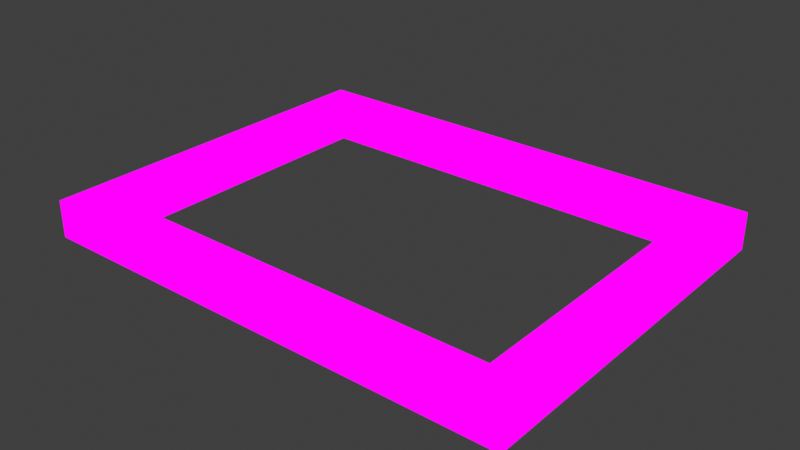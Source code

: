 # Source: Hangar1dec2020HoleStructure.blend  (saved by Blender 2.82.7; exported with 4.5.12 LTS)
import bpy
from mathutils import Matrix  # noqa: F401  (used for matrix-valued properties, if any)

bpy.ops.wm.read_factory_settings(use_empty=True)
scene = bpy.context.scene
scene.name = 'Scene'

# ---- collections
col_collection = bpy.data.collections.new('Collection'); scene.collection.children.link(col_collection)

# ---- images (referenced by path relative to the original .blend; pixels are not part of the script)
import os
ASSET_DIR = os.environ.get("B2B_ASSET_DIR", "")  # directory of the original .blend (textures are referenced by path, not embedded)
HERE = os.path.dirname(os.path.abspath(__file__))  # packed textures are extracted next to this script under _unpacked/

def load_image(name, relpath, width, height, colorspace="sRGB"):
    """Load a texture the original file referenced (path relative to the .blend, or extracted next to this script)."""
    p = next((c for c in (os.path.join(HERE, relpath), os.path.join(ASSET_DIR, relpath)) if relpath and os.path.exists(c)), "")
    if p:
        img = bpy.data.images.load(p, check_existing=True)
        img.name = name
    else:  # same state as the original file: an image datablock whose file is absent (Cycles renders it pink)
        img = bpy.data.images.new(name, width, height)
        img.source = "FILE"
        img.filepath = "//" + (relpath or name)
    img.colorspace_settings.name = colorspace
    return img
img_hangarstructure_png_004 = load_image('HangarStructure.png.004', 'HangarStructure.png', 1024, 1024, 'sRGB')

# ---- materials (node trees are filled in below, after node groups)
mat_hangarstructure = bpy.data.materials.new('HangarStructure')
mat_hangarstructure.use_transparent_shadow = False

# ---- material node trees
mat_hangarstructure.use_nodes = True; mat_hangarstructure.node_tree.nodes.clear()
_N = mat_hangarstructure.node_tree.nodes; _L = mat_hangarstructure.node_tree.links
n0 = _N.new('ShaderNodeOutputMaterial'); n0.name = 'Material Output'; n0.location = (400, 0)
n1 = _N.new('ShaderNodeLightPath'); n1.name = 'Light Path'; n1.location = (0, 250)
n2 = _N.new('ShaderNodeBsdfTransparent'); n2.name = 'Transparent BSDF'; n2.location = (-200, -100)
n3 = _N.new('ShaderNodeEmission'); n3.name = 'Emission'; n3.location = (-200, -200)
n4 = _N.new('ShaderNodeMixShader'); n4.name = 'Mix Shader'; n4.location = (200, 0)
n5 = _N.new('ShaderNodeMixShader'); n5.name = 'Mix Shader.001'; n5.location = (0, -100)
n6 = _N.new('ShaderNodeTexImage'); n6.name = 'Image Texture'; n6.location = (-500, 100)
n6.image = img_hangarstructure_png_004
n6.interpolation = 'Closest'
_L.new(n6.outputs[0], n3.inputs[0])
_L.new(n6.outputs[1], n5.inputs[0])
_L.new(n2.outputs[0], n5.inputs[1])
_L.new(n2.outputs[0], n4.inputs[1])
_L.new(n3.outputs[0], n5.inputs[2])
_L.new(n5.outputs[0], n4.inputs[2])
_L.new(n1.outputs[0], n4.inputs[0])
_L.new(n4.outputs[0], n0.inputs[0])
n0.is_active_output = True

# ---- world
world_world = bpy.data.worlds.new('World'); scene.world = world_world
world_world.use_nodes = True; world_world.node_tree.nodes.clear()
_N = world_world.node_tree.nodes; _L = world_world.node_tree.links
n0 = _N.new('ShaderNodeOutputWorld'); n0.name = 'World Output'; n0.location = (300, 300)
n1 = _N.new('ShaderNodeBackground'); n1.name = 'Background'; n1.location = (10, 300)
n1.inputs[0].default_value = (0.05088, 0.05088, 0.05088, 1.0)
_L.new(n1.outputs[0], n0.inputs[0])
n0.is_active_output = True
world_world.color = (0.05088, 0.05088, 0.05088)
world_world.use_sun_shadow = False
world_world.sun_shadow_jitter_overblur = 0.0

# ---- meshes
me_cube_003 = bpy.data.meshes.new('Cube.003')
me_cube_003.from_pydata([(1.747, 5.542, 0.273), (0.7468, 5.542, -0.227), (1.247, 5.542, -0.227), (2.247, 5.042, 0.273), (0.2468, 5.542, -0.227), (2.247, 5.542, -0.227), (3.247, 5.042, 0.273), (2.747, 5.042, 0.273), (2.747, 5.542, -0.227), (2.247, 5.542, 0.273), (3.247, 5.542, -0.227), (4.247, 5.542, 0.273), (3.747, 5.542, 0.273), (3.747, 5.542, -0.227), (4.247, 5.542, -0.227), (-0.2532, 5.542, 0.273), (0.2468, 5.542, 0.273), (-0.7532, 5.542, -0.227), (1.747, 5.542, -0.227), (-1.753, 5.542, -0.227), (-2.253, 5.542, -0.227), (-1.253, 5.542, -0.227), (-2.253, 4.542, -0.227), (-1.753, 4.542, 0.273), (-2.253, 5.042, 0.273), (-2.253, 5.042, -0.227), (-2.253, 4.542, 0.273), (-0.2532, 5.542, -0.227), (-2.253, 3.042, -0.227), (-1.753, 3.042, 0.273), (-2.253, 4.042, -0.227), (0.7468, 5.042, -0.227), (-2.253, 3.542, -0.227), (-2.253, 2.542, 0.273), (-1.753, 1.542, -0.227), (-2.253, 1.042, -0.227), (-2.253, 2.542, -0.227), (-1.753, 5.042, 0.273), (-2.253, 1.542, 0.273), (-2.253, 1.542, -0.227), (-0.7532, 0.5423, -0.227), (-2.253, 1.042, 0.273), (-2.253, 3.542, 0.273), (-1.753, 0.5423, -0.227), (-2.253, 0.5423, -0.227), (-2.253, 2.042, -0.227), (-2.253, 0.5423, 0.273), (-1.253, 1.042, 0.273), (2.747, 1.042, 0.273), (4.247, 0.5423, -0.227), (-0.2532, 0.5423, -0.227), (0.2468, 0.5423, -0.227), (1.747, 0.5423, 0.273), (0.7468, 0.5423, -0.227), (-0.2532, 0.5423, 0.273), (1.247, 0.5423, -0.227), (0.2468, 0.5423, 0.273), (2.747, 0.5423, -0.227), (3.247, 1.042, 0.273), (2.247, 0.5423, -0.227), (3.747, 2.542, -0.227), (2.747, 0.5423, 0.273), (2.247, 0.5423, 0.273), (1.247, 1.042, 0.273), (3.747, 0.5423, -0.227), (3.247, 1.042, -0.227), (3.247, 0.5423, -0.227), (-1.253, 0.5423, -0.227), (4.247, 1.542, -0.227), (4.247, 3.542, -0.227), (4.247, 2.042, -0.227), (4.247, 2.042, 0.273), (0.7468, 1.042, 0.273), (4.247, 1.542, 0.273), (3.747, 4.542, 0.273), (4.247, 2.542, -0.227), (4.247, 3.042, 0.273), (3.747, 2.042, -0.227), (4.247, 4.042, -0.227), (3.747, 4.542, -0.227), (4.247, 4.042, 0.273), (3.747, 1.042, 0.273), (1.747, 0.5423, -0.227), (2.247, 1.042, -0.227), (4.247, 1.042, 0.273), (4.247, 5.042, 0.273), (2.747, 5.542, 0.273), (4.247, 0.5423, 0.273), (3.747, 0.5423, 0.273), (4.247, 4.542, 0.273), (4.247, 2.542, 0.273), (4.247, 3.542, 0.273), (3.747, 2.042, 0.273), (3.747, 3.542, 0.273), (3.747, 3.042, 0.273), (3.747, 1.542, -0.227), (3.747, 1.042, -0.227), (3.747, 3.542, -0.227), (3.247, 5.542, 0.273), (1.247, 5.542, 0.273), (-1.753, 5.542, 0.273), (3.247, 5.042, -0.227), (0.7468, 5.542, 0.273), (2.247, 5.042, -0.227), (0.7468, 5.042, 0.273), (-1.253, 5.542, 0.273), (-0.7532, 5.542, 0.273), (-0.2532, 5.042, -0.227), (-2.253, 5.542, 0.273), (-1.253, 5.042, 0.273), (-1.753, 4.042, 0.273), (1.247, 5.042, -0.227), (-1.253, 0.5423, 0.273), (-2.253, 3.042, 0.273), (-2.253, 2.042, 0.273), (-0.7532, 0.5423, 0.273), (-1.753, 3.042, -0.227), (-1.753, 5.042, -0.227), (-1.753, 4.042, -0.227), (-2.253, 4.042, 0.273), (-1.753, 0.5423, 0.273), (-1.753, 2.042, -0.227), (-1.753, 2.542, -0.227), (1.247, 0.5423, 0.273), (0.7468, 0.5423, 0.273), (0.2468, 1.042, 0.273), (-1.253, 1.042, -0.227), (1.747, 5.042, -0.227), (-0.2532, 1.042, -0.227), (3.247, 0.5423, 0.273), (2.747, 1.042, -0.227), (1.747, 1.042, -0.227), (0.7468, 1.042, -0.227), (2.247, 1.042, 0.273), (1.747, 1.042, 0.273), (1.247, 1.042, -0.227), (-0.7532, 1.042, -0.227), (-1.753, 4.542, -0.227), (-0.2532, 1.042, 0.273), (-0.7532, 1.042, 0.273), (-1.753, 1.042, -0.227), (-1.753, 1.042, 0.273), (-1.753, 1.542, 0.273), (-1.753, 2.042, 0.273), (-1.753, 2.542, 0.273), (-1.753, 3.542, -0.227), (-1.753, 3.542, 0.273), (0.2468, 5.042, -0.227), (-0.7532, 5.042, -0.227), (-1.253, 5.042, -0.227), (3.747, 5.042, -0.227), (-0.7532, 5.042, 0.273), (-0.2532, 5.042, 0.273), (0.2468, 5.042, 0.273), (1.247, 5.042, 0.273), (1.747, 5.042, 0.273), (2.747, 5.042, -0.227), (4.247, 5.042, -0.227), (3.747, 5.042, 0.273), (0.2468, 1.042, -0.227), (3.747, 4.042, 0.273), (3.747, 3.042, -0.227), (3.747, 2.542, 0.273), (3.747, 1.542, 0.273), (4.247, 4.542, -0.227), (4.247, 3.042, -0.227), (4.247, 1.042, -0.227), (3.747, 4.042, -0.227)], [], [(18, 2, 99, 0), (5, 18, 0, 9), (8, 5, 9, 86), (10, 8, 86, 98), (13, 10, 98, 12), (14, 13, 12, 11), (2, 1, 102, 99), (1, 4, 16, 102), (4, 27, 15, 16), (27, 17, 106, 15), (17, 21, 105, 106), (21, 19, 100, 105), (19, 20, 108, 100), (20, 25, 24, 108), (25, 22, 26, 24), (22, 30, 119, 26), (30, 32, 42, 119), (32, 28, 113, 42), (28, 36, 33, 113), (36, 45, 114, 33), (45, 39, 38, 114), (39, 35, 41, 38), (35, 44, 46, 41), (44, 43, 120, 46), (43, 67, 112, 120), (67, 40, 115, 112), (40, 50, 54, 115), (50, 51, 56, 54), (51, 53, 124, 56), (53, 55, 123, 124), (55, 82, 52, 123), (82, 59, 62, 52), (59, 57, 61, 62), (57, 66, 129, 61), (66, 64, 88, 129), (64, 49, 87, 88), (49, 166, 84, 87), (166, 68, 73, 84), (68, 70, 71, 73), (70, 75, 90, 71), (75, 165, 76, 90), (165, 69, 91, 76), (69, 78, 80, 91), (78, 164, 89, 80), (164, 157, 85, 89), (157, 14, 11, 85), (84, 73, 163, 81), (73, 71, 92, 163), (87, 84, 81, 88), (90, 76, 94, 162), (76, 91, 93, 94), (71, 90, 162, 92), (91, 80, 160, 93), (80, 89, 74, 160), (89, 85, 158, 74), (85, 11, 12, 158), (12, 98, 6, 158), (98, 86, 7, 6), (86, 9, 3, 7), (9, 0, 155, 3), (0, 99, 154, 155), (99, 102, 104, 154), (102, 16, 153, 104), (16, 15, 152, 153), (15, 106, 151, 152), (106, 105, 109, 151), (105, 100, 37, 109), (108, 24, 37, 100), (24, 26, 23, 37), (38, 41, 141, 142), (41, 46, 120, 141), (33, 114, 143, 144), (114, 38, 142, 143), (42, 113, 29, 146), (113, 33, 144, 29), (26, 119, 110, 23), (119, 42, 146, 110), (120, 112, 47, 141), (112, 115, 139, 47), (115, 54, 138, 139), (54, 56, 125, 138), (56, 124, 72, 125), (124, 123, 63, 72), (123, 52, 134, 63), (52, 62, 133, 134), (62, 61, 48, 133), (61, 129, 58, 48), (129, 88, 81, 58), (96, 65, 58, 81), (65, 130, 48, 58), (130, 83, 133, 48), (83, 131, 134, 133), (131, 135, 63, 134), (135, 132, 72, 63), (132, 159, 125, 72), (159, 128, 138, 125), (128, 136, 139, 138), (136, 126, 47, 139), (126, 140, 141, 47), (140, 34, 142, 141), (34, 121, 143, 142), (121, 122, 144, 143), (122, 116, 29, 144), (116, 145, 146, 29), (145, 118, 110, 146), (118, 137, 23, 110), (137, 117, 37, 23), (117, 149, 109, 37), (149, 148, 151, 109), (148, 107, 152, 151), (107, 147, 153, 152), (147, 31, 104, 153), (31, 111, 154, 104), (111, 127, 155, 154), (127, 103, 3, 155), (103, 156, 7, 3), (156, 101, 6, 7), (101, 150, 158, 6), (150, 79, 74, 158), (79, 167, 160, 74), (167, 97, 93, 160), (97, 161, 94, 93), (161, 60, 162, 94), (60, 77, 92, 162), (77, 95, 163, 92), (95, 96, 81, 163), (165, 75, 60, 161), (75, 70, 77, 60), (78, 69, 97, 167), (69, 165, 161, 97), (157, 164, 79, 150), (164, 78, 167, 79), (14, 157, 150, 13), (70, 68, 95, 77), (68, 166, 96, 95), (166, 49, 64, 96), (130, 65, 66, 57), (65, 96, 64, 66), (131, 83, 59, 82), (83, 130, 57, 59), (132, 135, 55, 53), (135, 131, 82, 55), (128, 159, 51, 50), (159, 132, 53, 51), (126, 136, 40, 67), (136, 128, 50, 40), (140, 126, 67, 43), (34, 140, 35, 39), (140, 43, 44, 35), (122, 121, 45, 36), (121, 34, 39, 45), (145, 116, 28, 32), (116, 122, 36, 28), (137, 118, 30, 22), (118, 145, 32, 30), (117, 137, 22, 25), (149, 117, 19, 21), (117, 25, 20, 19), (107, 148, 17, 27), (148, 149, 21, 17), (31, 147, 4, 1), (147, 107, 27, 4), (127, 111, 2, 18), (111, 31, 1, 2), (103, 127, 18, 5), (101, 156, 8, 10), (156, 103, 5, 8), (150, 101, 10, 13)])
_uv = me_cube_003.uv_layers.new(name='UVMap')
_uv.uv.foreach_set('vector', [0.9167, 0.3489, 0.9444, 0.3489, 0.9444, 0.3953, 0.9167, 0.3953, 0.8889, 0.3489, 0.9166, 0.3489, 0.9166, 0.3953, 0.8889, 0.3953, 0.9167, 0.3489, 0.9444, 0.3489, 0.9444, 0.3953, 0.9167, 0.3953, 0.8889, 0.3489, 0.9166, 0.3489, 0.9166, 0.3953, 0.8889, 0.3953, 0.9167, 0.3489, 0.9444, 0.3489, 0.9444, 0.3953, 0.9167, 0.3953, 0.8889, 0.3489, 0.9166, 0.3489, 0.9166, 0.3953, 0.8889, 0.3953, 0.8889, 0.3489, 0.9166, 0.3489, 0.9166, 0.3953, 0.8889, 0.3953, 0.9167, 0.3489, 0.9444, 0.3489, 0.9444, 0.3953, 0.9167, 0.3953, 0.8889, 0.3489, 0.9166, 0.3489, 0.9166, 0.3953, 0.8889, 0.3953, 0.9167, 0.3489, 0.9444, 0.3489, 0.9444, 0.3953, 0.9167, 0.3953, 0.8889, 0.3489, 0.9166, 0.3489, 0.9166, 0.3953, 0.8889, 0.3953, 0.8889, 0.3489, 0.9166, 0.3489, 0.9166, 0.3953, 0.8889, 0.3953, 0.9167, 0.3489, 0.9444, 0.3489, 0.9444, 0.3953, 0.9167, 0.3953, 0.8889, 0.3489, 0.9166, 0.3489, 0.9166, 0.3953, 0.8889, 0.3953, 0.9167, 0.3489, 0.9444, 0.3489, 0.9444, 0.3953, 0.9167, 0.3953, 0.8889, 0.3489, 0.9166, 0.3489, 0.9166, 0.3953, 0.8889, 0.3953, 0.9167, 0.3489, 0.9444, 0.3489, 0.9444, 0.3953, 0.9167, 0.3953, 0.8889, 0.3489, 0.9166, 0.3489, 0.9166, 0.3953, 0.8889, 0.3953, 0.9167, 0.3489, 0.9444, 0.3489, 0.9444, 0.3953, 0.9167, 0.3953, 0.8889, 0.3489, 0.9166, 0.3489, 0.9166, 0.3953, 0.8889, 0.3953, 0.8889, 0.3489, 0.9166, 0.3489, 0.9166, 0.3953, 0.8889, 0.3953, 0.8889, 0.3489, 0.9166, 0.3489, 0.9166, 0.3953, 0.8889, 0.3953, 0.9167, 0.3489, 0.9444, 0.3489, 0.9444, 0.3953, 0.9167, 0.3953, 0.8889, 0.3489, 0.9166, 0.3489, 0.9166, 0.3953, 0.8889, 0.3953, 0.9167, 0.3489, 0.9444, 0.3489, 0.9444, 0.3953, 0.9167, 0.3953, 0.8889, 0.3489, 0.9166, 0.3489, 0.9166, 0.3953, 0.8889, 0.3953, 0.9167, 0.3489, 0.9444, 0.3489, 0.9444, 0.3953, 0.9167, 0.3953, 0.8889, 0.3489, 0.9166, 0.3489, 0.9166, 0.3953, 0.8889, 0.3953, 0.9167, 0.3489, 0.9444, 0.3489, 0.9444, 0.3953, 0.9167, 0.3953, 0.8889, 0.3489, 0.9166, 0.3489, 0.9166, 0.3953, 0.8889, 0.3953, 0.9167, 0.3489, 0.9444, 0.3489, 0.9444, 0.3953, 0.9167, 0.3953, 0.8889, 0.3489, 0.9166, 0.3489, 0.9166, 0.3953, 0.8889, 0.3953, 0.9167, 0.3489, 0.9444, 0.3489, 0.9444, 0.3953, 0.9167, 0.3953, 0.8889, 0.3489, 0.9166, 0.3489, 0.9166, 0.3953, 0.8889, 0.3953, 0.8889, 0.3489, 0.9166, 0.3489, 0.9166, 0.3953, 0.8889, 0.3953, 0.9167, 0.3489, 0.9444, 0.3489, 0.9444, 0.3953, 0.9167, 0.3953, 0.8889, 0.3489, 0.9166, 0.3489, 0.9166, 0.3953, 0.8889, 0.3953, 0.9167, 0.3489, 0.9444, 0.3489, 0.9444, 0.3953, 0.9167, 0.3953, 0.8889, 0.3489, 0.9166, 0.3489, 0.9166, 0.3953, 0.8889, 0.3953, 0.9167, 0.3489, 0.9444, 0.3489, 0.9444, 0.3953, 0.9167, 0.3953, 0.8889, 0.3489, 0.9166, 0.3489, 0.9166, 0.3953, 0.8889, 0.3953, 0.9167, 0.3489, 0.9444, 0.3489, 0.9444, 0.3953, 0.9167, 0.3953, 0.8889, 0.3489, 0.9166, 0.3489, 0.9166, 0.3953, 0.8889, 0.3953, 0.9167, 0.3489, 0.9444, 0.3489, 0.9444, 0.3953, 0.9167, 0.3953, 0.8889, 0.3489, 0.9166, 0.3489, 0.9166, 0.3953, 0.8889, 0.3953, 0.9167, 0.3489, 0.9444, 0.3489, 0.9444, 0.3953, 0.9167, 0.3953, 0.9167, 0.3489, 0.9444, 0.3489, 0.9444, 0.3953, 0.9167, 0.3953, 0.9167, 0.3489, 0.9444, 0.3489, 0.9444, 0.3953, 0.9167, 0.3953, 0.8889, 0.3489, 0.9166, 0.3489, 0.9166, 0.3953, 0.8889, 0.3953, 0.8889, 0.3489, 0.9166, 0.3489, 0.9166, 0.3953, 0.8889, 0.3953, 0.8889, 0.3489, 0.9166, 0.3489, 0.9166, 0.3953, 0.8889, 0.3953, 0.8889, 0.3489, 0.9166, 0.3489, 0.9166, 0.3953, 0.8889, 0.3953, 0.9167, 0.3489, 0.9444, 0.3489, 0.9444, 0.3953, 0.9167, 0.3953, 0.8889, 0.3489, 0.9166, 0.3489, 0.9166, 0.3953, 0.8889, 0.3953, 0.8889, 0.3489, 0.9166, 0.3489, 0.9166, 0.3953, 0.8889, 0.3953, 0.9167, 0.3489, 0.9444, 0.3489, 0.9444, 0.3953, 0.9167, 0.3953, 0.8889, 0.3489, 0.9166, 0.3489, 0.9166, 0.3953, 0.8889, 0.3953, 0.9167, 0.3489, 0.9444, 0.3489, 0.9444, 0.3953, 0.9167, 0.3953, 0.8889, 0.3489, 0.9166, 0.3489, 0.9166, 0.3953, 0.8889, 0.3953, 0.9167, 0.3489, 0.9444, 0.3489, 0.9444, 0.3953, 0.9167, 0.3953, 0.8889, 0.3489, 0.9166, 0.3489, 0.9166, 0.3953, 0.8889, 0.3953, 0.9167, 0.3489, 0.9444, 0.3489, 0.9444, 0.3953, 0.9167, 0.3953, 0.8889, 0.3489, 0.9166, 0.3489, 0.9166, 0.3953, 0.8889, 0.3953, 0.9167, 0.3489, 0.9444, 0.3489, 0.9444, 0.3953, 0.9167, 0.3953, 0.8889, 0.3489, 0.9166, 0.3489, 0.9166, 0.3953, 0.8889, 0.3953, 0.8889, 0.3489, 0.9166, 0.3489, 0.9166, 0.3953, 0.8889, 0.3953, 0.9167, 0.3489, 0.9444, 0.3489, 0.9444, 0.3953, 0.9167, 0.3953, 0.8889, 0.3489, 0.9166, 0.3489, 0.9166, 0.3953, 0.8889, 0.3953, 0.9167, 0.3489, 0.9444, 0.3489, 0.9444, 0.3953, 0.9167, 0.3953, 0.8889, 0.3489, 0.9166, 0.3489, 0.9166, 0.3953, 0.8889, 0.3953, 0.9167, 0.3489, 0.9444, 0.3489, 0.9444, 0.3953, 0.9167, 0.3953, 0.8889, 0.3489, 0.9166, 0.3489, 0.9166, 0.3953, 0.8889, 0.3953, 0.9167, 0.3489, 0.9444, 0.3489, 0.9444, 0.3953, 0.9167, 0.3953, 0.8889, 0.3489, 0.9166, 0.3489, 0.9166, 0.3953, 0.8889, 0.3953, 0.9167, 0.3489, 0.9444, 0.3489, 0.9444, 0.3953, 0.9167, 0.3953, 0.8889, 0.3489, 0.9166, 0.3489, 0.9166, 0.3953, 0.8889, 0.3953, 0.9167, 0.3489, 0.9444, 0.3489, 0.9444, 0.3953, 0.9167, 0.3953, 0.8889, 0.3489, 0.9166, 0.3489, 0.9166, 0.3953, 0.8889, 0.3953, 0.9167, 0.3489, 0.9444, 0.3489, 0.9444, 0.3953, 0.9167, 0.3953, 0.8889, 0.3489, 0.9166, 0.3489, 0.9166, 0.3953, 0.8889, 0.3953, 0.9167, 0.3489, 0.9444, 0.3489, 0.9444, 0.3953, 0.9167, 0.3953, 0.8889, 0.3489, 0.9166, 0.3489, 0.9166, 0.3953, 0.8889, 0.3953, 0.9167, 0.3489, 0.9444, 0.3489, 0.9444, 0.3953, 0.9167, 0.3953, 0.8889, 0.3489, 0.9166, 0.3489, 0.9166, 0.3953, 0.8889, 0.3953, 0.9167, 0.3489, 0.9444, 0.3489, 0.9444, 0.3953, 0.9167, 0.3953, 0.8889, 0.3489, 0.9166, 0.3489, 0.9166, 0.3953, 0.8889, 0.3953, 0.8889, 0.3489, 0.9166, 0.3489, 0.9166, 0.3953, 0.8889, 0.3953, 0.9167, 0.3489, 0.9444, 0.3489, 0.9444, 0.3953, 0.9167, 0.3953, 0.8889, 0.3489, 0.9166, 0.3489, 0.9166, 0.3953, 0.8889, 0.3953, 0.9167, 0.3489, 0.9444, 0.3489, 0.9444, 0.3953, 0.9167, 0.3953, 0.8889, 0.3489, 0.9166, 0.3489, 0.9166, 0.3953, 0.8889, 0.3953, 0.9167, 0.3489, 0.9444, 0.3489, 0.9444, 0.3953, 0.9167, 0.3953, 0.8889, 0.3489, 0.9166, 0.3489, 0.9166, 0.3953, 0.8889, 0.3953, 0.9167, 0.3489, 0.9444, 0.3489, 0.9444, 0.3953, 0.9167, 0.3953, 0.8889, 0.3489, 0.9166, 0.3489, 0.9166, 0.3953, 0.8889, 0.3953, 0.9167, 0.3489, 0.9444, 0.3489, 0.9444, 0.3953, 0.9167, 0.3953, 0.8889, 0.3489, 0.9166, 0.3489, 0.9166, 0.3953, 0.8889, 0.3953, 0.8889, 0.3489, 0.9166, 0.3489, 0.9166, 0.3953, 0.8889, 0.3953, 0.9167, 0.3489, 0.9444, 0.3489, 0.9444, 0.3953, 0.9167, 0.3953, 0.8889, 0.3489, 0.9166, 0.3489, 0.9166, 0.3953, 0.8889, 0.3953, 0.9167, 0.3489, 0.9444, 0.3489, 0.9444, 0.3953, 0.9167, 0.3953, 0.8889, 0.3489, 0.9166, 0.3489, 0.9166, 0.3953, 0.8889, 0.3953, 0.9167, 0.3489, 0.9444, 0.3489, 0.9444, 0.3953, 0.9167, 0.3953, 0.8889, 0.3489, 0.9166, 0.3489, 0.9166, 0.3953, 0.8889, 0.3953, 0.9167, 0.3489, 0.9444, 0.3489, 0.9444, 0.3953, 0.9167, 0.3953, 0.8889, 0.3489, 0.9166, 0.3489, 0.9166, 0.3953, 0.8889, 0.3953, 0.9167, 0.3489, 0.9444, 0.3489, 0.9444, 0.3953, 0.9167, 0.3953, 0.8889, 0.3489, 0.9166, 0.3489, 0.9166, 0.3953, 0.8889, 0.3953, 0.9167, 0.3489, 0.9444, 0.3489, 0.9444, 0.3953, 0.9167, 0.3953, 0.8889, 0.3489, 0.9166, 0.3489, 0.9166, 0.3953, 0.8889, 0.3953, 0.9167, 0.3489, 0.9444, 0.3489, 0.9444, 0.3953, 0.9167, 0.3953, 0.8889, 0.3489, 0.9166, 0.3489, 0.9166, 0.3953, 0.8889, 0.3953, 0.9167, 0.3489, 0.9444, 0.3489, 0.9444, 0.3953, 0.9167, 0.3953, 0.8889, 0.3489, 0.9166, 0.3489, 0.9166, 0.3953, 0.8889, 0.3953, 0.9167, 0.3489, 0.9444, 0.3489, 0.9444, 0.3953, 0.9167, 0.3953, 0.8889, 0.3489, 0.9166, 0.3489, 0.9166, 0.3953, 0.8889, 0.3953, 0.8889, 0.3489, 0.9166, 0.3489, 0.9166, 0.3953, 0.8889, 0.3953, 0.9167, 0.3489, 0.9444, 0.3489, 0.9444, 0.3953, 0.9167, 0.3953, 0.8889, 0.3489, 0.9166, 0.3489, 0.9166, 0.3953, 0.8889, 0.3953, 0.9167, 0.3489, 0.9444, 0.3489, 0.9444, 0.3953, 0.9167, 0.3953, 0.8889, 0.3489, 0.9166, 0.3489, 0.9166, 0.3953, 0.8889, 0.3953, 0.9167, 0.3489, 0.9444, 0.3489, 0.9444, 0.3953, 0.9167, 0.3953, 0.8889, 0.3489, 0.9166, 0.3489, 0.9166, 0.3953, 0.8889, 0.3953, 0.9167, 0.3489, 0.9444, 0.3489, 0.9444, 0.3953, 0.9167, 0.3953, 0.8889, 0.3489, 0.9166, 0.3489, 0.9166, 0.3953, 0.8889, 0.3953, 0.9167, 0.3489, 0.9444, 0.3489, 0.9444, 0.3953, 0.9167, 0.3953, 0.8889, 0.3489, 0.9166, 0.3489, 0.9166, 0.3953, 0.8889, 0.3953, 0.9167, 0.3489, 0.9444, 0.3489, 0.9444, 0.3953, 0.9167, 0.3953, 0.8889, 0.3489, 0.9166, 0.3489, 0.9166, 0.3953, 0.8889, 0.3953, 0.9167, 0.3489, 0.9444, 0.3489, 0.9444, 0.3953, 0.9167, 0.3953, 0.9167, 0.3489, 0.9444, 0.3489, 0.9444, 0.3953, 0.9167, 0.3953, 0.9167, 0.3489, 0.9444, 0.3489, 0.9444, 0.3953, 0.9167, 0.3953, 0.8889, 0.3953, 0.8889, 0.3489, 0.9166, 0.3489, 0.9166, 0.3953, 0.8889, 0.3489, 0.9166, 0.3489, 0.9166, 0.3953, 0.8889, 0.3953, 0.8889, 0.3489, 0.9166, 0.3489, 0.9166, 0.3953, 0.8889, 0.3953, 0.9167, 0.3489, 0.9444, 0.3489, 0.9444, 0.3953, 0.9167, 0.3953, 0.8889, 0.3489, 0.9166, 0.3489, 0.9166, 0.3953, 0.8889, 0.3953, 0.9167, 0.3489, 0.9444, 0.3489, 0.9444, 0.3953, 0.9167, 0.3953, 0.8889, 0.3489, 0.9166, 0.3489, 0.9166, 0.3953, 0.8889, 0.3953, 0.9167, 0.3489, 0.9444, 0.3489, 0.9444, 0.3953, 0.9167, 0.3953, 0.8889, 0.3489, 0.9166, 0.3489, 0.9166, 0.3953, 0.8889, 0.3953, 0.9167, 0.3489, 0.9444, 0.3489, 0.9444, 0.3953, 0.9167, 0.3953, 0.8889, 0.3489, 0.9166, 0.3489, 0.9166, 0.3953, 0.8889, 0.3953, 0.9167, 0.3489, 0.9444, 0.3489, 0.9444, 0.3953, 0.9167, 0.3953, 0.9167, 0.3489, 0.9444, 0.3489, 0.9444, 0.3953, 0.9167, 0.3953, 0.9167, 0.3489, 0.9444, 0.3489, 0.9444, 0.3953, 0.9167, 0.3953, 0.8889, 0.3489, 0.9166, 0.3489, 0.9166, 0.3953, 0.8889, 0.3953, 0.8889, 0.3489, 0.9166, 0.3489, 0.9166, 0.3953, 0.8889, 0.3953, 0.9167, 0.3489, 0.9444, 0.3489, 0.9444, 0.3953, 0.9167, 0.3953, 0.8889, 0.3489, 0.9166, 0.3489, 0.9166, 0.3953, 0.8889, 0.3953, 0.9167, 0.3489, 0.9444, 0.3489, 0.9444, 0.3953, 0.9167, 0.3953, 0.8889, 0.3489, 0.9166, 0.3489, 0.9166, 0.3953, 0.8889, 0.3953, 0.9167, 0.3489, 0.9444, 0.3489, 0.9444, 0.3953, 0.9167, 0.3953, 0.9167, 0.3489, 0.9444, 0.3489, 0.9444, 0.3953, 0.9167, 0.3953, 0.9167, 0.3489, 0.9444, 0.3489, 0.9444, 0.3953, 0.9167, 0.3953, 0.8889, 0.3489, 0.9166, 0.3489, 0.9166, 0.3953, 0.8889, 0.3953, 0.8889, 0.3489, 0.9166, 0.3489, 0.9166, 0.3953, 0.8889, 0.3953, 0.9167, 0.3489, 0.9444, 0.3489, 0.9444, 0.3953, 0.9167, 0.3953, 0.8889, 0.3489, 0.9166, 0.3489, 0.9166, 0.3953, 0.8889, 0.3953, 0.9167, 0.3489, 0.9444, 0.3489, 0.9444, 0.3953, 0.9167, 0.3953, 0.8889, 0.3489, 0.9166, 0.3489, 0.9166, 0.3953, 0.8889, 0.3953, 0.9167, 0.3489, 0.9444, 0.3489, 0.9444, 0.3953, 0.9167, 0.3953, 0.9167, 0.3489, 0.9444, 0.3489, 0.9444, 0.3953, 0.9167, 0.3953, 0.9167, 0.3489, 0.9444, 0.3489, 0.9444, 0.3953, 0.9167, 0.3953, 0.8889, 0.3489, 0.9166, 0.3489, 0.9166, 0.3953, 0.8889, 0.3953, 0.8889, 0.3489, 0.9166, 0.3489, 0.9166, 0.3953, 0.8889, 0.3953, 0.9167, 0.3489, 0.9444, 0.3489, 0.9444, 0.3953, 0.9167, 0.3953, 0.9167, 0.3489, 0.9444, 0.3489, 0.9444, 0.3953, 0.9167, 0.3953])
me_cube_003.materials.append(mat_hangarstructure)
me_cube_003.use_remesh_fix_poles = True
me_cube_003.use_remesh_preserve_attributes = False
me_cube_003.use_mirror_vertex_groups = False
me_cube_003.update()

# ---- objects
ob_cube_003 = bpy.data.objects.new('Cube.003', me_cube_003)

# ---- transforms, parenting, visibility, modifiers, constraints
ob_cube_003.location = (-1.0, -3.0, -4.888e-07)
ob_cube_003.lineart.crease_threshold = 0.0

# ---- collection membership
col_collection.objects.link(ob_cube_003)

# ---- scene / render settings (as saved in the file)
scene.frame_start = 1; scene.frame_end = 250; scene.frame_set(1)
scene.render.engine = 'BLENDER_EEVEE_NEXT'
scene.cycles.use_denoising = False
scene.cycles.samples = 128
scene.cycles.sampling_pattern = 'TABULATED_SOBOL'
scene.cycles.use_adaptive_sampling = False
scene.cycles.use_light_tree = False
scene.eevee.taa_samples = 1
scene.eevee.use_taa_reprojection = False
scene.view_settings.view_transform = 'Standard'
bpy.context.view_layer.update()

# ---- added for rendering (the .blend has no active camera): camera
cam_auto = bpy.data.cameras.new('AutoCamera')
cam_auto.lens = 50.0
cam_auto.sensor_width = 36.0
cam_auto.clip_end = 1000.0
ob_auto_camera = bpy.data.objects.new('AutoCamera', cam_auto)
scene.collection.objects.link(ob_auto_camera)
ob_auto_camera.location = (7.59829, -9.07951, 6.10423)
ob_auto_camera.rotation_euler = (1.09748, -7.21219e-08, 0.694738)
scene.camera = ob_auto_camera
bpy.context.view_layer.update()
